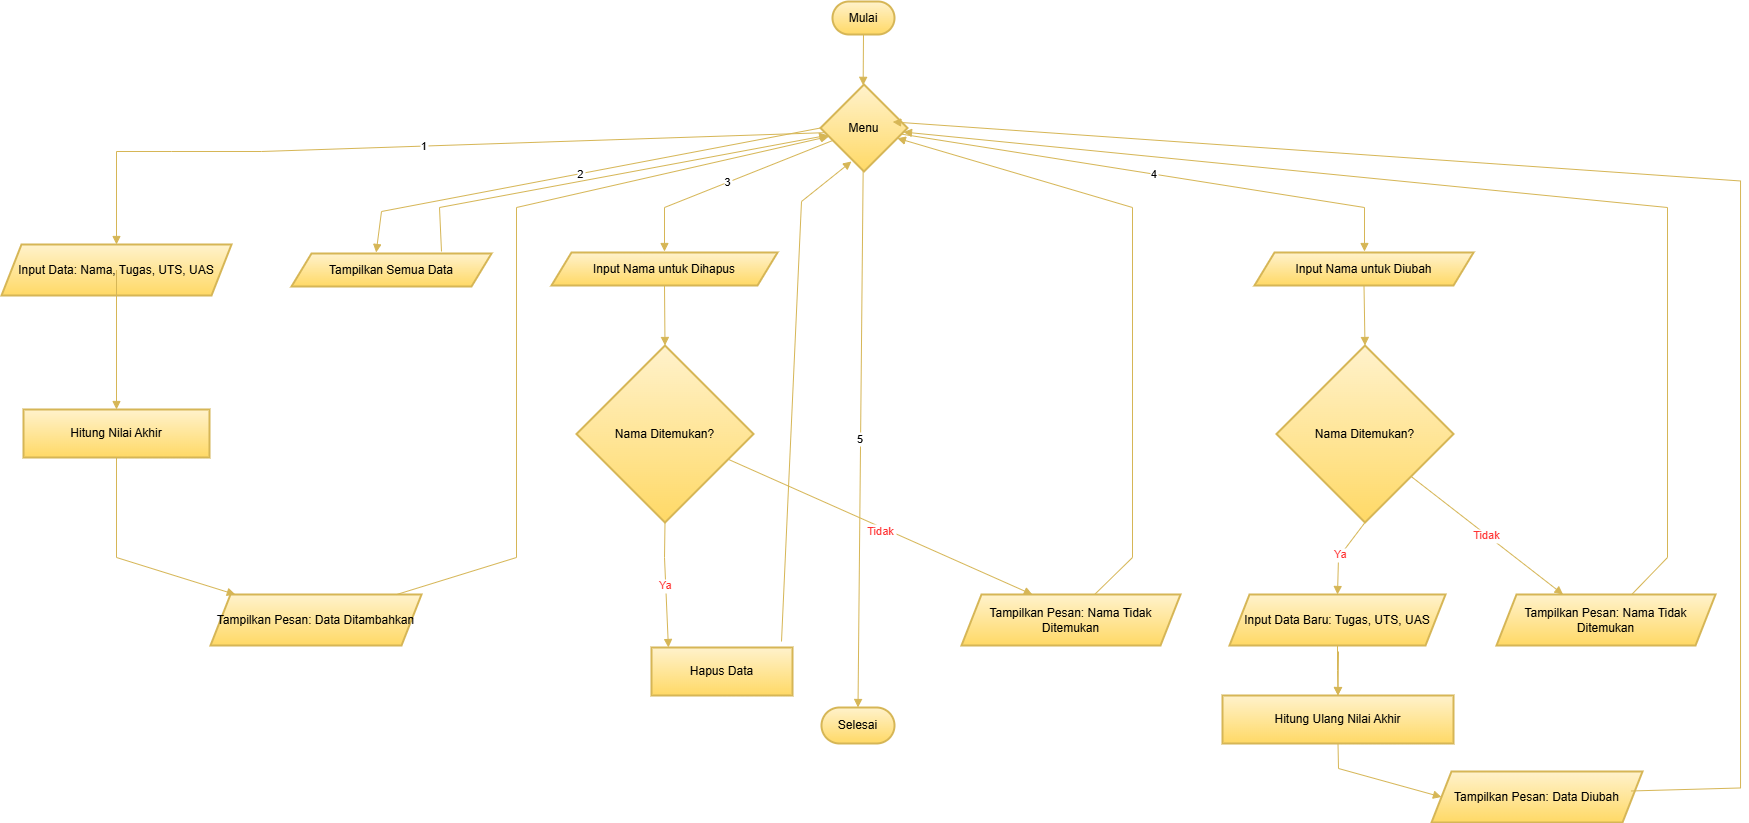

The diagram above was exported from draw.io. Its source (the exported page's mxGraphModel, read from the mxfile embedded in the PNG):
<mxGraphModel dx="2084" dy="1130" grid="1" gridSize="10" guides="1" tooltips="1" connect="1" arrows="1" fold="1" page="1" pageScale="1" pageWidth="850" pageHeight="1100" math="0" shadow="0">
  <root>
    <mxCell id="0" />
    <mxCell id="1" parent="0" />
    <mxCell id="NIu91XoEL_mAWqKnEOkK-123" value="Mulai" style="rounded=1;whiteSpace=wrap;arcSize=50;strokeWidth=2;strokeColor=#d6b656;fillColor=#fff2cc;gradientColor=#ffd966;" vertex="1" parent="1">
      <mxGeometry x="851" y="50" width="62" height="33" as="geometry" />
    </mxCell>
    <mxCell id="NIu91XoEL_mAWqKnEOkK-124" value="Menu" style="rhombus;strokeWidth=2;whiteSpace=wrap;strokeColor=#d6b656;fillColor=#fff2cc;gradientColor=#ffd966;" vertex="1" parent="1">
      <mxGeometry x="839" y="133" width="87" height="87" as="geometry" />
    </mxCell>
    <mxCell id="NIu91XoEL_mAWqKnEOkK-125" value="Input Data: Nama, Tugas, UTS, UAS" style="shape=parallelogram;perimeter=parallelogramPerimeter;fixedSize=1;strokeWidth=2;whiteSpace=wrap;strokeColor=#d6b656;fillColor=#fff2cc;gradientColor=#ffd966;" vertex="1" parent="1">
      <mxGeometry x="20" y="293" width="230" height="51" as="geometry" />
    </mxCell>
    <mxCell id="NIu91XoEL_mAWqKnEOkK-126" value="Hitung Nilai Akhir" style="whiteSpace=wrap;strokeWidth=2;strokeColor=#d6b656;fillColor=#fff2cc;gradientColor=#ffd966;" vertex="1" parent="1">
      <mxGeometry x="42" y="458" width="186" height="48" as="geometry" />
    </mxCell>
    <mxCell id="NIu91XoEL_mAWqKnEOkK-127" value="Tampilkan Pesan: Data Ditambahkan" style="shape=parallelogram;perimeter=parallelogramPerimeter;fixedSize=1;strokeWidth=2;whiteSpace=wrap;strokeColor=#d6b656;fillColor=#fff2cc;gradientColor=#ffd966;" vertex="1" parent="1">
      <mxGeometry x="229" y="643" width="211" height="51" as="geometry" />
    </mxCell>
    <mxCell id="NIu91XoEL_mAWqKnEOkK-128" value="Tampilkan Semua Data" style="shape=parallelogram;perimeter=parallelogramPerimeter;fixedSize=1;strokeWidth=2;whiteSpace=wrap;strokeColor=#d6b656;fillColor=#fff2cc;gradientColor=#ffd966;" vertex="1" parent="1">
      <mxGeometry x="310" y="302" width="200" height="33" as="geometry" />
    </mxCell>
    <mxCell id="NIu91XoEL_mAWqKnEOkK-129" value="Input Nama untuk Dihapus" style="shape=parallelogram;perimeter=parallelogramPerimeter;fixedSize=1;strokeWidth=2;whiteSpace=wrap;strokeColor=#d6b656;fillColor=#fff2cc;gradientColor=#ffd966;" vertex="1" parent="1">
      <mxGeometry x="570" y="301" width="226" height="33" as="geometry" />
    </mxCell>
    <mxCell id="NIu91XoEL_mAWqKnEOkK-130" value="Nama Ditemukan?" style="rhombus;strokeWidth=2;whiteSpace=wrap;strokeColor=#d6b656;fillColor=#fff2cc;gradientColor=#ffd966;" vertex="1" parent="1">
      <mxGeometry x="595" y="394" width="177" height="177" as="geometry" />
    </mxCell>
    <mxCell id="NIu91XoEL_mAWqKnEOkK-131" value="Hapus Data" style="whiteSpace=wrap;strokeWidth=2;strokeColor=#d6b656;fillColor=#fff2cc;gradientColor=#ffd966;" vertex="1" parent="1">
      <mxGeometry x="670" y="696" width="141" height="48" as="geometry" />
    </mxCell>
    <mxCell id="NIu91XoEL_mAWqKnEOkK-132" value="Tampilkan Pesan: Nama Tidak Ditemukan" style="shape=parallelogram;perimeter=parallelogramPerimeter;fixedSize=1;strokeWidth=2;whiteSpace=wrap;strokeColor=#d6b656;fillColor=#fff2cc;gradientColor=#ffd966;" vertex="1" parent="1">
      <mxGeometry x="980" y="643" width="219" height="51" as="geometry" />
    </mxCell>
    <mxCell id="NIu91XoEL_mAWqKnEOkK-133" value="Input Nama untuk Diubah" style="shape=parallelogram;perimeter=parallelogramPerimeter;fixedSize=1;strokeWidth=2;whiteSpace=wrap;strokeColor=#d6b656;fillColor=#fff2cc;gradientColor=#ffd966;" vertex="1" parent="1">
      <mxGeometry x="1273" y="301" width="219" height="33" as="geometry" />
    </mxCell>
    <mxCell id="NIu91XoEL_mAWqKnEOkK-134" value="Nama Ditemukan?" style="rhombus;strokeWidth=2;whiteSpace=wrap;strokeColor=#d6b656;fillColor=#fff2cc;gradientColor=#ffd966;" vertex="1" parent="1">
      <mxGeometry x="1295" y="394" width="177" height="177" as="geometry" />
    </mxCell>
    <mxCell id="NIu91XoEL_mAWqKnEOkK-162" value="" style="edgeStyle=orthogonalEdgeStyle;rounded=0;orthogonalLoop=1;jettySize=auto;html=1;strokeColor=#d6b656;fillColor=#fff2cc;gradientColor=#ffd966;" edge="1" parent="1" source="NIu91XoEL_mAWqKnEOkK-135" target="NIu91XoEL_mAWqKnEOkK-136">
      <mxGeometry relative="1" as="geometry" />
    </mxCell>
    <mxCell id="NIu91XoEL_mAWqKnEOkK-135" value="Input Data Baru: Tugas, UTS, UAS" style="shape=parallelogram;perimeter=parallelogramPerimeter;fixedSize=1;strokeWidth=2;whiteSpace=wrap;strokeColor=#d6b656;fillColor=#fff2cc;gradientColor=#ffd966;" vertex="1" parent="1">
      <mxGeometry x="1248" y="643" width="216" height="51" as="geometry" />
    </mxCell>
    <mxCell id="NIu91XoEL_mAWqKnEOkK-136" value="Hitung Ulang Nilai Akhir" style="whiteSpace=wrap;strokeWidth=2;strokeColor=#d6b656;fillColor=#fff2cc;gradientColor=#ffd966;" vertex="1" parent="1">
      <mxGeometry x="1241" y="744" width="231" height="48" as="geometry" />
    </mxCell>
    <mxCell id="NIu91XoEL_mAWqKnEOkK-137" value="Tampilkan Pesan: Data Diubah" style="shape=parallelogram;perimeter=parallelogramPerimeter;fixedSize=1;strokeWidth=2;whiteSpace=wrap;strokeColor=#d6b656;fillColor=#fff2cc;gradientColor=#ffd966;" vertex="1" parent="1">
      <mxGeometry x="1450" y="820" width="211" height="51" as="geometry" />
    </mxCell>
    <mxCell id="NIu91XoEL_mAWqKnEOkK-138" value="Tampilkan Pesan: Nama Tidak Ditemukan" style="shape=parallelogram;perimeter=parallelogramPerimeter;fixedSize=1;strokeWidth=2;whiteSpace=wrap;strokeColor=#d6b656;fillColor=#fff2cc;gradientColor=#ffd966;" vertex="1" parent="1">
      <mxGeometry x="1515" y="643" width="219" height="51" as="geometry" />
    </mxCell>
    <mxCell id="NIu91XoEL_mAWqKnEOkK-140" value="" style="curved=1;startArrow=none;endArrow=block;exitX=0.5;exitY=1.01;entryX=0.49;entryY=0;rounded=0;strokeColor=#d6b656;fillColor=#fff2cc;gradientColor=#ffd966;" edge="1" parent="1" source="NIu91XoEL_mAWqKnEOkK-123" target="NIu91XoEL_mAWqKnEOkK-124">
      <mxGeometry relative="1" as="geometry">
        <Array as="points" />
      </mxGeometry>
    </mxCell>
    <mxCell id="NIu91XoEL_mAWqKnEOkK-141" value="1" style="curved=0;startArrow=none;endArrow=block;exitX=0;exitY=0.56;entryX=0.5;entryY=-0.01;rounded=0;strokeColor=#d6b656;fillColor=#fff2cc;gradientColor=#ffd966;" edge="1" parent="1" source="NIu91XoEL_mAWqKnEOkK-124" target="NIu91XoEL_mAWqKnEOkK-125">
      <mxGeometry relative="1" as="geometry">
        <Array as="points">
          <mxPoint x="280" y="200" />
          <mxPoint x="190" y="200" />
          <mxPoint x="135" y="200" />
        </Array>
      </mxGeometry>
    </mxCell>
    <mxCell id="NIu91XoEL_mAWqKnEOkK-142" value="" style="curved=1;startArrow=none;endArrow=block;exitX=0.5;exitY=0.99;entryX=0.5;entryY=-0.01;rounded=0;strokeColor=#d6b656;fillColor=#fff2cc;gradientColor=#ffd966;" edge="1" parent="1" source="NIu91XoEL_mAWqKnEOkK-125" target="NIu91XoEL_mAWqKnEOkK-126">
      <mxGeometry relative="1" as="geometry">
        <Array as="points" />
      </mxGeometry>
    </mxCell>
    <mxCell id="NIu91XoEL_mAWqKnEOkK-143" value="" style="curved=0;startArrow=none;endArrow=block;exitX=0.5;exitY=1;entryX=0.11;entryY=-0.01;rounded=0;strokeColor=#d6b656;fillColor=#fff2cc;gradientColor=#ffd966;" edge="1" parent="1" source="NIu91XoEL_mAWqKnEOkK-126" target="NIu91XoEL_mAWqKnEOkK-127">
      <mxGeometry relative="1" as="geometry">
        <Array as="points">
          <mxPoint x="135" y="606" />
        </Array>
      </mxGeometry>
    </mxCell>
    <mxCell id="NIu91XoEL_mAWqKnEOkK-144" value="" style="curved=0;startArrow=none;endArrow=block;exitX=0.89;exitY=-0.01;entryX=0;entryY=0.62;rounded=0;strokeColor=#d6b656;fillColor=#fff2cc;gradientColor=#ffd966;" edge="1" parent="1" source="NIu91XoEL_mAWqKnEOkK-127" target="NIu91XoEL_mAWqKnEOkK-124">
      <mxGeometry relative="1" as="geometry">
        <Array as="points">
          <mxPoint x="535" y="606" />
          <mxPoint x="535" y="256" />
        </Array>
      </mxGeometry>
    </mxCell>
    <mxCell id="NIu91XoEL_mAWqKnEOkK-145" value="2" style="curved=0;startArrow=none;endArrow=block;exitX=0;exitY=0.5;entryX=0.34;entryY=0.01;rounded=0;exitDx=0;exitDy=0;strokeColor=#d6b656;fillColor=#fff2cc;gradientColor=#ffd966;" edge="1" parent="1" source="NIu91XoEL_mAWqKnEOkK-124">
      <mxGeometry relative="1" as="geometry">
        <Array as="points">
          <mxPoint x="400" y="260" />
        </Array>
        <mxPoint x="839.0021052631579" y="165.34210526315792" as="sourcePoint" />
        <mxPoint x="394.66" y="301" as="targetPoint" />
      </mxGeometry>
    </mxCell>
    <mxCell id="NIu91XoEL_mAWqKnEOkK-146" value="" style="curved=0;startArrow=none;endArrow=block;entryX=0;entryY=0.6;rounded=0;strokeColor=#d6b656;fillColor=#fff2cc;gradientColor=#ffd966;" edge="1" parent="1" target="NIu91XoEL_mAWqKnEOkK-124">
      <mxGeometry relative="1" as="geometry">
        <Array as="points">
          <mxPoint x="458" y="256" />
        </Array>
        <mxPoint x="460" y="300" as="sourcePoint" />
      </mxGeometry>
    </mxCell>
    <mxCell id="NIu91XoEL_mAWqKnEOkK-147" value="3" style="curved=0;startArrow=none;endArrow=block;exitX=0;exitY=0.7;rounded=0;strokeColor=#d6b656;fillColor=#fff2cc;gradientColor=#ffd966;" edge="1" parent="1" source="NIu91XoEL_mAWqKnEOkK-124">
      <mxGeometry relative="1" as="geometry">
        <Array as="points">
          <mxPoint x="683" y="256" />
        </Array>
        <mxPoint x="683" y="300" as="targetPoint" />
      </mxGeometry>
    </mxCell>
    <mxCell id="NIu91XoEL_mAWqKnEOkK-148" value="" style="curved=1;startArrow=none;endArrow=block;exitX=0.5;exitY=1.02;entryX=0.5;entryY=0;rounded=0;strokeColor=#d6b656;fillColor=#fff2cc;gradientColor=#ffd966;" edge="1" parent="1" source="NIu91XoEL_mAWqKnEOkK-129" target="NIu91XoEL_mAWqKnEOkK-130">
      <mxGeometry relative="1" as="geometry">
        <Array as="points" />
      </mxGeometry>
    </mxCell>
    <mxCell id="NIu91XoEL_mAWqKnEOkK-149" value="Ya" style="curved=0;startArrow=none;endArrow=block;exitX=0.5;exitY=1;entryX=0.12;entryY=0;rounded=0;fontColor=#FF3333;strokeColor=#d6b656;fillColor=#fff2cc;gradientColor=#ffd966;" edge="1" parent="1" source="NIu91XoEL_mAWqKnEOkK-130" target="NIu91XoEL_mAWqKnEOkK-131">
      <mxGeometry relative="1" as="geometry">
        <Array as="points">
          <mxPoint x="683" y="606" />
        </Array>
      </mxGeometry>
    </mxCell>
    <mxCell id="NIu91XoEL_mAWqKnEOkK-150" value="Tidak" style="curved=0;startArrow=none;endArrow=block;exitX=1;exitY=0.7;entryX=0.32;entryY=-0.01;rounded=0;fontColor=#FF3333;strokeColor=#d6b656;fillColor=#fff2cc;gradientColor=#ffd966;" edge="1" parent="1" source="NIu91XoEL_mAWqKnEOkK-130" target="NIu91XoEL_mAWqKnEOkK-132">
      <mxGeometry x="0.0179" y="-4" relative="1" as="geometry">
        <Array as="points" />
        <mxPoint y="-1" as="offset" />
      </mxGeometry>
    </mxCell>
    <mxCell id="NIu91XoEL_mAWqKnEOkK-151" value="" style="curved=0;startArrow=none;endArrow=block;rounded=0;entryX=0.356;entryY=0.885;entryDx=0;entryDy=0;entryPerimeter=0;strokeColor=#d6b656;fillColor=#fff2cc;gradientColor=#ffd966;" edge="1" parent="1" target="NIu91XoEL_mAWqKnEOkK-124">
      <mxGeometry relative="1" as="geometry">
        <Array as="points">
          <mxPoint x="820" y="250" />
        </Array>
        <mxPoint x="800" y="690" as="sourcePoint" />
        <mxPoint x="870" y="220" as="targetPoint" />
      </mxGeometry>
    </mxCell>
    <mxCell id="NIu91XoEL_mAWqKnEOkK-152" value="" style="curved=0;startArrow=none;endArrow=block;exitX=0.61;exitY=-0.01;entryX=0.99;entryY=0.65;rounded=0;strokeColor=#d6b656;fillColor=#fff2cc;gradientColor=#ffd966;" edge="1" parent="1" source="NIu91XoEL_mAWqKnEOkK-132" target="NIu91XoEL_mAWqKnEOkK-124">
      <mxGeometry relative="1" as="geometry">
        <Array as="points">
          <mxPoint x="1151" y="606" />
          <mxPoint x="1151" y="256" />
        </Array>
      </mxGeometry>
    </mxCell>
    <mxCell id="NIu91XoEL_mAWqKnEOkK-153" value="4" style="curved=0;startArrow=none;endArrow=block;exitX=0.99;exitY=0.58;rounded=0;strokeColor=#d6b656;fillColor=#fff2cc;gradientColor=#ffd966;" edge="1" parent="1" source="NIu91XoEL_mAWqKnEOkK-124">
      <mxGeometry relative="1" as="geometry">
        <Array as="points">
          <mxPoint x="1383" y="256" />
        </Array>
        <mxPoint x="1383" y="300" as="targetPoint" />
      </mxGeometry>
    </mxCell>
    <mxCell id="NIu91XoEL_mAWqKnEOkK-154" value="" style="curved=1;startArrow=none;endArrow=block;exitX=0.5;exitY=1.02;entryX=0.5;entryY=0;rounded=0;strokeColor=#d6b656;fillColor=#fff2cc;gradientColor=#ffd966;" edge="1" parent="1" source="NIu91XoEL_mAWqKnEOkK-133" target="NIu91XoEL_mAWqKnEOkK-134">
      <mxGeometry relative="1" as="geometry">
        <Array as="points" />
      </mxGeometry>
    </mxCell>
    <mxCell id="NIu91XoEL_mAWqKnEOkK-155" value="Ya" style="curved=0;startArrow=none;endArrow=block;exitX=0.5;exitY=1;entryX=0.5;entryY=-0.01;rounded=0;exitDx=0;exitDy=0;fontColor=#FF3333;strokeColor=#d6b656;fillColor=#fff2cc;gradientColor=#ffd966;" edge="1" parent="1" source="NIu91XoEL_mAWqKnEOkK-134" target="NIu91XoEL_mAWqKnEOkK-135">
      <mxGeometry relative="1" as="geometry">
        <Array as="points">
          <mxPoint x="1357" y="606" />
        </Array>
      </mxGeometry>
    </mxCell>
    <mxCell id="NIu91XoEL_mAWqKnEOkK-156" value="" style="curved=1;startArrow=none;endArrow=block;entryX=0.5;entryY=-0.01;rounded=0;strokeColor=#d6b656;fillColor=#fff2cc;gradientColor=#ffd966;" edge="1" parent="1" target="NIu91XoEL_mAWqKnEOkK-136">
      <mxGeometry relative="1" as="geometry">
        <Array as="points" />
        <mxPoint x="1357" y="700" as="sourcePoint" />
      </mxGeometry>
    </mxCell>
    <mxCell id="NIu91XoEL_mAWqKnEOkK-157" value="" style="curved=0;startArrow=none;endArrow=block;exitX=0.5;exitY=1;entryX=0;entryY=0.5;rounded=0;entryDx=0;entryDy=0;strokeColor=#d6b656;fillColor=#fff2cc;gradientColor=#ffd966;" edge="1" parent="1" source="NIu91XoEL_mAWqKnEOkK-136" target="NIu91XoEL_mAWqKnEOkK-137">
      <mxGeometry relative="1" as="geometry">
        <Array as="points">
          <mxPoint x="1357" y="817" />
        </Array>
      </mxGeometry>
    </mxCell>
    <mxCell id="NIu91XoEL_mAWqKnEOkK-158" value="" style="curved=0;startArrow=none;endArrow=block;exitX=0.99;exitY=0;entryX=0.83;entryY=0.43;rounded=0;entryDx=0;entryDy=0;entryPerimeter=0;strokeColor=#d6b656;fillColor=#fff2cc;gradientColor=#ffd966;" edge="1" parent="1" target="NIu91XoEL_mAWqKnEOkK-124">
      <mxGeometry relative="1" as="geometry">
        <Array as="points">
          <mxPoint x="1759.03" y="836.47" />
          <mxPoint x="1759.03" y="275.47" />
          <mxPoint x="1759.03" y="229.47" />
        </Array>
        <mxPoint x="1649.9199999999998" y="839.47" as="sourcePoint" />
        <mxPoint x="913.0022222222221" y="199.9977777777776" as="targetPoint" />
      </mxGeometry>
    </mxCell>
    <mxCell id="NIu91XoEL_mAWqKnEOkK-159" value="Tidak" style="curved=0;startArrow=none;endArrow=block;exitX=1;exitY=0.96;entryX=0.3;entryY=-0.01;rounded=0;fontColor=#FF3333;strokeColor=#d6b656;fillColor=#fff2cc;gradientColor=#ffd966;" edge="1" parent="1" source="NIu91XoEL_mAWqKnEOkK-134" target="NIu91XoEL_mAWqKnEOkK-138">
      <mxGeometry relative="1" as="geometry">
        <Array as="points" />
      </mxGeometry>
    </mxCell>
    <mxCell id="NIu91XoEL_mAWqKnEOkK-160" value="" style="curved=0;startArrow=none;endArrow=block;exitX=0.62;exitY=-0.01;entryX=0.99;entryY=0.55;rounded=0;strokeColor=#d6b656;fillColor=#fff2cc;gradientColor=#ffd966;" edge="1" parent="1" source="NIu91XoEL_mAWqKnEOkK-138" target="NIu91XoEL_mAWqKnEOkK-124">
      <mxGeometry relative="1" as="geometry">
        <Array as="points">
          <mxPoint x="1686" y="606" />
          <mxPoint x="1686" y="256" />
        </Array>
      </mxGeometry>
    </mxCell>
    <mxCell id="NIu91XoEL_mAWqKnEOkK-161" value="5" style="curved=1;startArrow=none;endArrow=block;exitX=0.49;exitY=1;entryX=0.5;entryY=0;rounded=0;entryDx=0;entryDy=0;strokeColor=#d6b656;fillColor=#fff2cc;gradientColor=#ffd966;" edge="1" parent="1" source="NIu91XoEL_mAWqKnEOkK-124" target="NIu91XoEL_mAWqKnEOkK-163">
      <mxGeometry relative="1" as="geometry">
        <Array as="points" />
        <mxPoint x="881.7551020408164" y="301" as="targetPoint" />
      </mxGeometry>
    </mxCell>
    <mxCell id="NIu91XoEL_mAWqKnEOkK-163" value="Selesai" style="rounded=1;whiteSpace=wrap;arcSize=50;strokeWidth=2;strokeColor=#d6b656;fillColor=#fff2cc;gradientColor=#ffd966;" vertex="1" parent="1">
      <mxGeometry x="840" y="756" width="73" height="36" as="geometry" />
    </mxCell>
  </root>
</mxGraphModel>